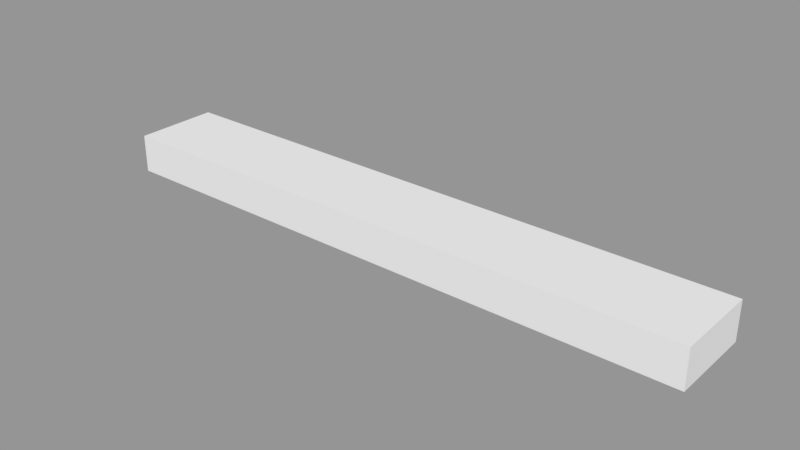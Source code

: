 # Source: Plug_and_Socket_Support.blend  (saved by Blender 2.79.0; exported with 4.5.12 LTS)
import bpy
from mathutils import Matrix  # noqa: F401  (used for matrix-valued properties, if any)

bpy.ops.wm.read_factory_settings(use_empty=True)
scene = bpy.context.scene
scene.name = 'Scene'

# ---- collections
col_collection_1 = bpy.data.collections.new('Collection 1'); scene.collection.children.link(col_collection_1)

# ---- meshes
me_plug_support_board = bpy.data.meshes.new('plug support board')
me_plug_support_board.from_pydata([(-0.5491, -0.04, -0.03731), (-0.5491, -0.04, -0.001272), (-0.5491, 0.04, -0.03731), (-0.5491, 0.04, -0.001272), (0.01622, -0.04, -0.03731), (0.01622, -0.04, -0.001272), (0.01622, 0.04, -0.03731), (0.01622, 0.04, -0.001272)], [], [(0, 1, 3, 2), (2, 3, 7, 6), (6, 7, 5, 4), (4, 5, 1, 0), (2, 6, 4, 0), (7, 3, 1, 5)])
_uv = me_plug_support_board.uv_layers.new(name='UVMap')
_uv.uv.foreach_set('vector', [0.1418, 0.503, 0.1418, 0.4298, 0.2832, 0.4298, 0.2832, 0.503, 8.589e-05, 0.4296, 8.589e-05, 0.3563, 0.9999, 0.3563, 0.9999, 0.4296, 0.1416, 0.4298, 0.1416, 0.503, 8.589e-05, 0.503, 8.589e-05, 0.4298, 0.9999, 0.1416, 0.9999, 0.2148, 8.6e-05, 0.2148, 8.6e-05, 0.1416, 8.6e-05, 8.589e-05, 0.9999, 8.589e-05, 0.9999, 0.1416, 8.6e-05, 0.1416, 0.9999, 0.3563, 8.589e-05, 0.3563, 8.6e-05, 0.2148, 0.9999, 0.2148])
me_plug_support_board.use_remesh_preserve_volume = False
me_plug_support_board.use_remesh_preserve_attributes = False
me_plug_support_board.use_mirror_vertex_groups = False
me_plug_support_board.update()

# ---- objects
ob_plug_support_board = bpy.data.objects.new('plug support board', me_plug_support_board)

# ---- transforms, parenting, visibility, modifiers, constraints
ob_plug_support_board.location = (0.4904, -0.01455, -0.03895)
ob_plug_support_board.lineart.crease_threshold = 0.0

# ---- collection membership
col_collection_1.objects.link(ob_plug_support_board)

# ---- scene / render settings (as saved in the file)
scene.frame_start = 1; scene.frame_end = 250; scene.frame_set(1)
scene.render.engine = 'CYCLES'
scene.render.resolution_percentage = 50
scene.render.dither_intensity = 0.0
scene.cycles.use_denoising = False
scene.cycles.samples = 128
scene.cycles.sampling_pattern = 'TABULATED_SOBOL'
scene.cycles.use_adaptive_sampling = False
scene.cycles.use_light_tree = False
scene.cycles.blur_glossy = 0.0
scene.cycles.sample_clamp_indirect = 0.0
scene.cycles.bake_type = 'NORMAL'
scene.view_settings.view_transform = 'Standard'
bpy.context.view_layer.update()

# ---- added for rendering (the .blend has no active camera and no usable light): camera, sun + grey world if the file has none
cam_auto = bpy.data.cameras.new('AutoCamera')
cam_auto.lens = 50.0
cam_auto.sensor_width = 36.0
cam_auto.clip_end = 1000.0
ob_auto_camera = bpy.data.objects.new('AutoCamera', cam_auto)
scene.collection.objects.link(ob_auto_camera)
ob_auto_camera.location = (0.753252, -0.649705, 0.365194)
ob_auto_camera.rotation_euler = (1.09748, -7.21219e-08, 0.694738)
scene.camera = ob_auto_camera
light_auto_sun = bpy.data.lights.new('AutoSun', 'SUN')
light_auto_sun.energy = 3.0
light_auto_sun.angle = 0.0523599
ob_auto_sun = bpy.data.objects.new('AutoSun', light_auto_sun)
scene.collection.objects.link(ob_auto_sun)
ob_auto_sun.rotation_euler = (0.872665, 0.174533, 0.523599)
if scene.world is None:
    world_auto = bpy.data.worlds.new('AutoWorld')
    world_auto.color = (0.3, 0.3, 0.3)
    scene.world = world_auto
bpy.context.view_layer.update()
